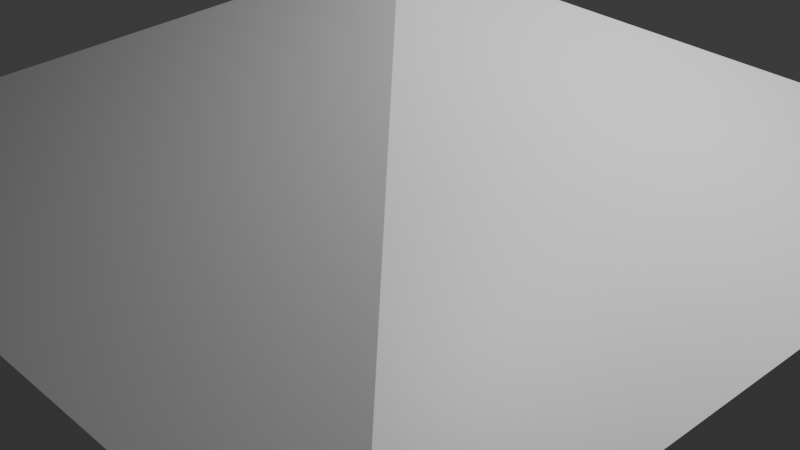 # Source: Tangram.blend  (saved by Blender 5.0.118; exported with 4.5.12 LTS)
import bpy
from mathutils import Matrix  # noqa: F401  (used for matrix-valued properties, if any)

bpy.ops.wm.read_factory_settings(use_empty=True)
scene = bpy.context.scene
scene.name = 'Scene'

# ---- collections
col_collection = bpy.data.collections.new('Collection'); scene.collection.children.link(col_collection)

# ---- materials (node trees are filled in below, after node groups)
mat_material = bpy.data.materials.new('Material')
mat_material.alpha_threshold = 0.0
mat_material.use_backface_culling_lightprobe_volume = False
mat_material.roughness = 0.5
mat_material.line_color = (0.0, 0.0, 0.0, 1.0)

# ---- material node trees
mat_material.use_nodes = True; mat_material.node_tree.nodes.clear()
_N = mat_material.node_tree.nodes; _L = mat_material.node_tree.links
n0 = _N.new('ShaderNodeOutputMaterial'); n0.name = 'Material Output'; n0.location = (200, 100)
n1 = _N.new('ShaderNodeBsdfPrincipled'); n1.name = 'Principled BSDF'; n1.location = (-200, 100)
_L.new(n1.outputs[0], n0.inputs[0])
n0.is_active_output = True

# ---- world
world_world = bpy.data.worlds.new('World'); scene.world = world_world
world_world.use_nodes = True; world_world.node_tree.nodes.clear()
_N = world_world.node_tree.nodes; _L = world_world.node_tree.links
n0 = _N.new('ShaderNodeOutputWorld'); n0.name = 'World Output'; n0.location = (200, 100)
n1 = _N.new('ShaderNodeBackground'); n1.name = 'Background'; n1.location = (-200, 100)
n1.inputs[0].default_value = (0.05088, 0.05088, 0.05088, 1.0)
_L.new(n1.outputs[0], n0.inputs[0])
n0.is_active_output = True
world_world.color = (0.05088, 0.05088, 0.05088)
world_world.sun_shadow_jitter_overblur = 0.0

# ---- cameras
cam_camera = bpy.data.cameras.new('Camera')
cam_camera.clip_end = 100.0
cam_camera.ortho_scale = 7.314

# ---- lights
light_light = bpy.data.lights.new('Light', 'POINT')
light_light.energy = 1000.0
light_light.shadow_soft_size = 0.1

# ---- meshes
me_cube = bpy.data.meshes.new('Cube')
me_cube.from_pydata([(4.45, 4.45, 0.65), (4.45, 4.45, -0.65), (4.45, -4.45, 0.65), (4.45, -4.45, -0.65), (-4.45, 4.45, 0.65), (-4.45, 4.45, -0.65), (-4.45, -4.45, 0.65), (-4.45, -4.45, -0.65), (0.0, 0.0, -2.75), (0.0, 0.0, 2.75), (2.22, -2.22, -1.7), (4.45, 0.01248, 0.65), (4.453, 0.01088, -0.6424), (-0.008157, -4.45, -0.65), (2.22, -2.22, 1.7), (-0.008157, -4.45, 0.65), (-2.22, -2.22, -1.7), (-2.22, -2.22, 1.7), (2.22, 2.22, 1.7), (2.222, 2.222, -1.7)], [], [(0, 4, 9, 18), (3, 2, 15, 13), (7, 6, 4, 5), (5, 1, 19, 8), (1, 0, 11, 12), (5, 4, 0, 1), (6, 15, 14, 17), (7, 16, 10, 13), (9, 4, 6, 17), (8, 16, 7, 5), (9, 14, 11, 18), (3, 10, 12), (13, 15, 6, 7), (14, 15, 2), (11, 14, 2), (13, 10, 3), (12, 10, 8, 19), (12, 11, 2, 3), (10, 16, 8), (17, 14, 9), (19, 1, 12), (18, 11, 0)])
_uv = me_cube.uv_layers.new(name='UVMap')
_uv.uv.foreach_set('vector', [0.625, 0.5, 0.875, 0.5, 0.75, 0.625, 0.6876, 0.5626, 0.375, 0.75, 0.625, 0.75, 0.625, 0.8752, 0.375, 0.8752, 0.375, 0.0, 0.625, 0.0, 0.625, 0.25, 0.375, 0.25, 0.125, 0.5, 0.375, 0.5, 0.3124, 0.5626, 0.25, 0.625, 0.375, 0.5, 0.625, 0.5, 0.625, 0.6246, 0.375, 0.6246, 0.375, 0.25, 0.625, 0.25, 0.625, 0.5, 0.375, 0.5, 0.875, 0.75, 0.7502, 0.75, 0.6876, 0.6874, 0.8124, 0.6874, 0.125, 0.75, 0.1876, 0.6874, 0.3124, 0.6874, 0.2498, 0.75, 0.75, 0.625, 0.875, 0.5, 0.875, 0.75, 0.8124, 0.6874, 0.25, 0.625, 0.1876, 0.6874, 0.125, 0.75, 0.125, 0.5, 0.75, 0.625, 0.6876, 0.6874, 0.625, 0.6246, 0.6876, 0.5626, 0.375, 0.75, 0.3124, 0.6874, 0.375, 0.6246, 0.375, 0.8752, 0.625, 0.8752, 0.625, 1.0, 0.375, 1.0, 0.6876, 0.6874, 0.7502, 0.75, 0.625, 0.75, 0.625, 0.6246, 0.6876, 0.6874, 0.625, 0.75, 0.2498, 0.75, 0.3124, 0.6874, 0.375, 0.75, 0.375, 0.6246, 0.3124, 0.6874, 0.25, 0.625, 0.3124, 0.5626, 0.375, 0.6246, 0.625, 0.6246, 0.625, 0.75, 0.375, 0.75, 0.3124, 0.6874, 0.1876, 0.6874, 0.25, 0.625, 0.8124, 0.6874, 0.6876, 0.6874, 0.75, 0.625, 0.3124, 0.5626, 0.375, 0.5, 0.375, 0.6246, 0.6876, 0.5626, 0.625, 0.6246, 0.625, 0.5])
me_cube.materials.append(mat_material)
me_cube.use_mirror_vertex_groups = False
me_cube.update()

# ---- objects
ob_cube = bpy.data.objects.new('Cube', me_cube)
ob_light = bpy.data.objects.new('Light', light_light)
ob_camera = bpy.data.objects.new('Camera', cam_camera)

# ---- transforms, parenting, visibility, modifiers, constraints
ob_cube.location = (0.0, 0.0, 0.0)
ob_cube.lock_rotations_4d = False
ob_cube.empty_display_type = 'ARROWS'
ob_cube.lineart.crease_threshold = 0.0
ob_light.location = (4.076, 1.005, 5.904)
ob_light.rotation_euler = (0.6503, 0.05522, 1.866)
ob_light.lock_rotations_4d = False
ob_light.empty_display_type = 'ARROWS'
ob_light.color = (0.0, 0.0, 0.0, 0.0)
ob_light.lineart.crease_threshold = 0.0
ob_camera.location = (7.359, -6.926, 4.958)
ob_camera.rotation_euler = (1.109, 0.0, 0.8149)
ob_camera.lock_rotations_4d = False
ob_camera.empty_display_type = 'ARROWS'
ob_camera.color = (0.0, 0.0, 0.0, 0.0)
ob_camera.display_type = 'WIRE'
ob_camera.lineart.crease_threshold = 0.0

# ---- collection membership
col_collection.objects.link(ob_cube)
col_collection.objects.link(ob_light)
col_collection.objects.link(ob_camera)

# ---- scene / render settings (as saved in the file)
scene.camera = ob_camera
scene.frame_start = 1; scene.frame_end = 250; scene.frame_set(1)
scene.render.engine = 'BLENDER_EEVEE_NEXT'
scene.render.bake_bias = 0.0
scene.render.bake_samples = 0
scene.cycles.sampling_pattern = 'TABULATED_SOBOL'
scene.eevee.use_volume_custom_range = False
bpy.context.view_layer.update()
